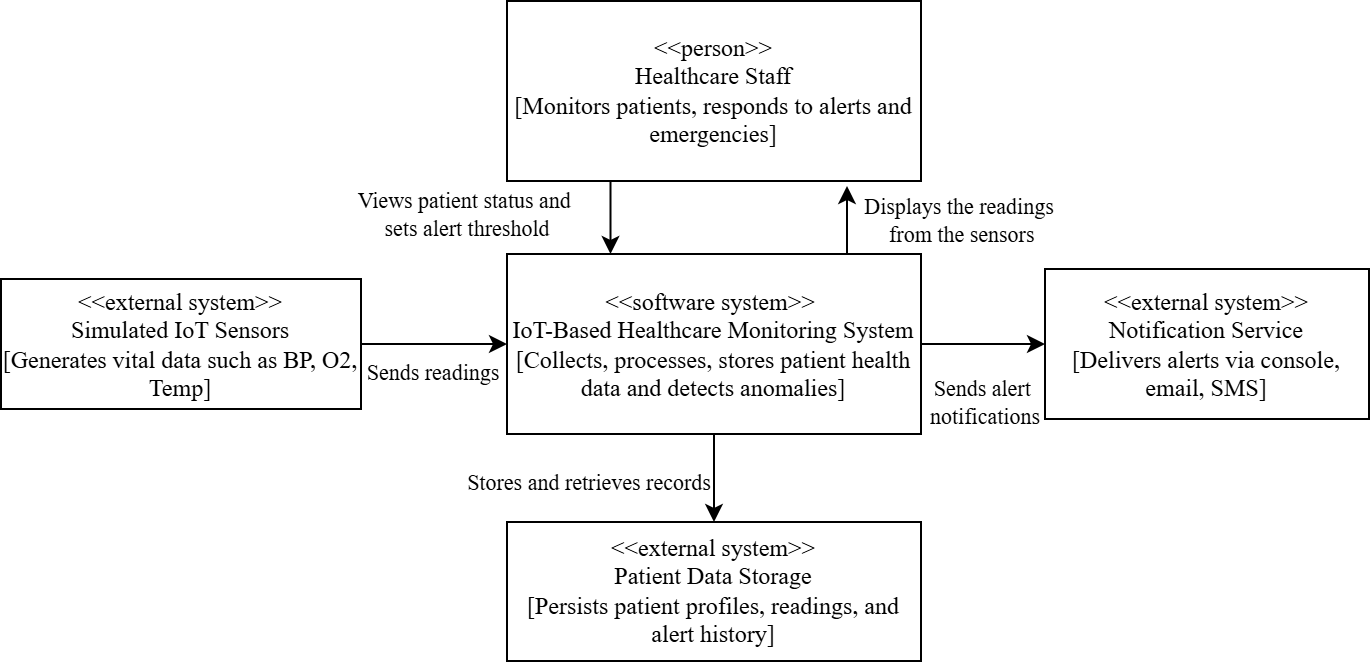

The diagram above was exported from draw.io. Its source (the exported page's mxGraphModel, read from the mxfile embedded in the PNG):
<mxGraphModel dx="943" dy="449" grid="0" gridSize="10" guides="0" tooltips="1" connect="1" arrows="1" fold="1" page="1" pageScale="1" pageWidth="850" pageHeight="1100" math="0" shadow="0">
  <root>
    <mxCell id="0" />
    <mxCell id="1" parent="0" />
    <mxCell id="ZEI5CuUZOP771_7zh3Vw-15" edge="1" parent="1" source="ZEI5CuUZOP771_7zh3Vw-20" style="edgeStyle=orthogonalEdgeStyle;rounded=0;orthogonalLoop=1;jettySize=auto;html=1;exitX=0.5;exitY=1;exitDx=0;exitDy=0;entryX=0.5;entryY=0;entryDx=0;entryDy=0;" target="ZEI5CuUZOP771_7zh3Vw-25">
      <mxGeometry relative="1" as="geometry" />
    </mxCell>
    <mxCell id="ZEI5CuUZOP771_7zh3Vw-16" connectable="0" parent="ZEI5CuUZOP771_7zh3Vw-15" style="edgeLabel;html=1;align=center;verticalAlign=middle;resizable=0;points=[];" value="&lt;font face=&quot;Times New Roman&quot;&gt;Stores and retrieves records&lt;/font&gt;" vertex="1">
      <mxGeometry relative="1" x="-0.156" y="-1" as="geometry">
        <mxPoint x="-62" y="6" as="offset" />
      </mxGeometry>
    </mxCell>
    <mxCell id="ZEI5CuUZOP771_7zh3Vw-17" edge="1" parent="1" source="ZEI5CuUZOP771_7zh3Vw-20" style="edgeStyle=orthogonalEdgeStyle;rounded=0;orthogonalLoop=1;jettySize=auto;html=1;exitX=0.75;exitY=0;exitDx=0;exitDy=0;entryX=1;entryY=0;entryDx=0;entryDy=0;">
      <mxGeometry relative="1" as="geometry">
        <mxPoint x="775" y="477.5" as="targetPoint" />
      </mxGeometry>
    </mxCell>
    <mxCell id="ZEI5CuUZOP771_7zh3Vw-33" connectable="0" parent="ZEI5CuUZOP771_7zh3Vw-17" style="edgeLabel;html=1;align=center;verticalAlign=middle;resizable=0;points=[];" value="&lt;font style=&quot;font-size: 11px;&quot; face=&quot;Times New Roman&quot;&gt;Displays the readings&lt;/font&gt;&lt;div&gt;&lt;font face=&quot;Times New Roman&quot; style=&quot;font-size: 11px;&quot;&gt;&amp;nbsp;from the sensors&lt;/font&gt;&lt;/div&gt;" vertex="1">
      <mxGeometry relative="1" x="0.1851" as="geometry">
        <mxPoint x="56" y="-3" as="offset" />
      </mxGeometry>
    </mxCell>
    <mxCell id="ZEI5CuUZOP771_7zh3Vw-18" edge="1" parent="1" source="ZEI5CuUZOP771_7zh3Vw-20" style="edgeStyle=orthogonalEdgeStyle;rounded=0;orthogonalLoop=1;jettySize=auto;html=1;exitX=1;exitY=0.5;exitDx=0;exitDy=0;" target="ZEI5CuUZOP771_7zh3Vw-24">
      <mxGeometry relative="1" as="geometry" />
    </mxCell>
    <mxCell id="ZEI5CuUZOP771_7zh3Vw-19" connectable="0" parent="ZEI5CuUZOP771_7zh3Vw-18" style="edgeLabel;html=1;align=center;verticalAlign=middle;resizable=0;points=[];" value="&lt;font face=&quot;Times New Roman&quot;&gt;Sends alert&amp;nbsp;&lt;/font&gt;&lt;div&gt;&lt;font face=&quot;Times New Roman&quot;&gt;notifications&lt;/font&gt;&lt;/div&gt;" vertex="1">
      <mxGeometry relative="1" x="-0.1129" as="geometry">
        <mxPoint x="4" y="29" as="offset" />
      </mxGeometry>
    </mxCell>
    <mxCell id="ZEI5CuUZOP771_7zh3Vw-20" parent="1" style="rounded=0;whiteSpace=wrap;html=1;" value="&lt;font face=&quot;Times New Roman&quot;&gt;&amp;lt;&amp;lt;software system&amp;gt;&amp;gt;&amp;nbsp;&lt;/font&gt;&lt;div&gt;&lt;font face=&quot;Times New Roman&quot;&gt;IoT-Based Healthcare Monitoring System [Collects, processes, stores patient health data and detects anomalies]&lt;/font&gt;&lt;/div&gt;" vertex="1">
      <mxGeometry height="90" width="207" x="605" y="511.5" as="geometry" />
    </mxCell>
    <mxCell id="ZEI5CuUZOP771_7zh3Vw-21" edge="1" parent="1" source="ZEI5CuUZOP771_7zh3Vw-23" style="edgeStyle=orthogonalEdgeStyle;rounded=0;orthogonalLoop=1;jettySize=auto;html=1;exitX=1;exitY=0.5;exitDx=0;exitDy=0;" target="ZEI5CuUZOP771_7zh3Vw-20">
      <mxGeometry relative="1" as="geometry" />
    </mxCell>
    <mxCell id="ZEI5CuUZOP771_7zh3Vw-22" connectable="0" parent="ZEI5CuUZOP771_7zh3Vw-21" style="edgeLabel;html=1;align=center;verticalAlign=middle;resizable=0;points=[];" value="&lt;font face=&quot;Times New Roman&quot;&gt;Sends readings&lt;/font&gt;" vertex="1">
      <mxGeometry relative="1" x="-0.6184" as="geometry">
        <mxPoint x="22" y="14" as="offset" />
      </mxGeometry>
    </mxCell>
    <mxCell id="ZEI5CuUZOP771_7zh3Vw-23" parent="1" style="rounded=0;whiteSpace=wrap;html=1;" value="&lt;span&gt;&lt;font face=&quot;Times New Roman&quot; style=&quot;font-size: 12px;&quot;&gt;&lt;span style=&quot;box-sizing: border-box; border: 0px solid rgb(222, 220, 209); --tw-border-spacing-x: 0; --tw-border-spacing-y: 0; --tw-translate-x: 0; --tw-translate-y: 0; --tw-rotate: 0; --tw-skew-x: 0; --tw-skew-y: 0; --tw-scale-x: 1; --tw-scale-y: 1; --tw-pan-x: ; --tw-pan-y: ; --tw-pinch-zoom: ; --tw-scroll-snap-strictness: proximity; --tw-gradient-from-position: ; --tw-gradient-via-position: ; --tw-gradient-to-position: ; --tw-ordinal: ; --tw-slashed-zero: ; --tw-numeric-figure: ; --tw-numeric-spacing: ; --tw-numeric-fraction: ; --tw-ring-inset: ; --tw-ring-offset-width: 0px; --tw-ring-offset-color: light-dark(#fff, #000000); --tw-ring-color: hsl(210 70.9% 51.6%/1); --tw-ring-offset-shadow: 0 0 #0000; --tw-ring-shadow: 0 0 #0000; --tw-shadow: 0 0 #0000; --tw-shadow-colored: 0 0 #0000; --tw-blur: ; --tw-brightness: ; --tw-contrast: ; --tw-grayscale: ; --tw-hue-rotate: ; --tw-invert: ; --tw-saturate: ; --tw-sepia: ; --tw-drop-shadow: ; --tw-backdrop-blur: ; --tw-backdrop-brightness: ; --tw-backdrop-contrast: ; --tw-backdrop-grayscale: ; --tw-backdrop-hue-rotate: ; --tw-backdrop-invert: ; --tw-backdrop-opacity: ; --tw-backdrop-saturate: ; --tw-backdrop-sepia: ; --tw-contain-size: ; --tw-contain-layout: ; --tw-contain-paint: ; --tw-contain-style: ; outline-color: rgb(44, 132, 219); scrollbar-width: thin; scrollbar-color: rgba(222, 220, 209, 0.35) rgba(0, 0, 0, 0); font-variant-ligatures: none; text-align: left; white-space-collapse: preserve;&quot;&gt;&amp;lt;&amp;lt;external system&amp;gt;&amp;gt;&lt;br&gt;&lt;/span&gt;&lt;span style=&quot;box-sizing: border-box; border: 0px solid rgb(222, 220, 209); --tw-border-spacing-x: 0; --tw-border-spacing-y: 0; --tw-translate-x: 0; --tw-translate-y: 0; --tw-rotate: 0; --tw-skew-x: 0; --tw-skew-y: 0; --tw-scale-x: 1; --tw-scale-y: 1; --tw-pan-x: ; --tw-pan-y: ; --tw-pinch-zoom: ; --tw-scroll-snap-strictness: proximity; --tw-gradient-from-position: ; --tw-gradient-via-position: ; --tw-gradient-to-position: ; --tw-ordinal: ; --tw-slashed-zero: ; --tw-numeric-figure: ; --tw-numeric-spacing: ; --tw-numeric-fraction: ; --tw-ring-inset: ; --tw-ring-offset-width: 0px; --tw-ring-offset-color: light-dark(#fff, #000000); --tw-ring-color: hsl(210 70.9% 51.6%/1); --tw-ring-offset-shadow: 0 0 #0000; --tw-ring-shadow: 0 0 #0000; --tw-shadow: 0 0 #0000; --tw-shadow-colored: 0 0 #0000; --tw-blur: ; --tw-brightness: ; --tw-contrast: ; --tw-grayscale: ; --tw-hue-rotate: ; --tw-invert: ; --tw-saturate: ; --tw-sepia: ; --tw-drop-shadow: ; --tw-backdrop-blur: ; --tw-backdrop-brightness: ; --tw-backdrop-contrast: ; --tw-backdrop-grayscale: ; --tw-backdrop-hue-rotate: ; --tw-backdrop-invert: ; --tw-backdrop-opacity: ; --tw-backdrop-saturate: ; --tw-backdrop-sepia: ; --tw-contain-size: ; --tw-contain-layout: ; --tw-contain-paint: ; --tw-contain-style: ; outline-color: rgb(44, 132, 219); scrollbar-width: thin; scrollbar-color: rgba(222, 220, 209, 0.35) rgba(0, 0, 0, 0); font-variant-ligatures: none; text-align: left; white-space-collapse: preserve;&quot;&gt;Simulated IoT Sensors&lt;br&gt;&lt;/span&gt;&lt;span style=&quot;box-sizing: border-box; border: 0px solid rgb(222, 220, 209); --tw-border-spacing-x: 0; --tw-border-spacing-y: 0; --tw-translate-x: 0; --tw-translate-y: 0; --tw-rotate: 0; --tw-skew-x: 0; --tw-skew-y: 0; --tw-scale-x: 1; --tw-scale-y: 1; --tw-pan-x: ; --tw-pan-y: ; --tw-pinch-zoom: ; --tw-scroll-snap-strictness: proximity; --tw-gradient-from-position: ; --tw-gradient-via-position: ; --tw-gradient-to-position: ; --tw-ordinal: ; --tw-slashed-zero: ; --tw-numeric-figure: ; --tw-numeric-spacing: ; --tw-numeric-fraction: ; --tw-ring-inset: ; --tw-ring-offset-width: 0px; --tw-ring-offset-color: light-dark(#fff, #000000); --tw-ring-color: hsl(210 70.9% 51.6%/1); --tw-ring-offset-shadow: 0 0 #0000; --tw-ring-shadow: 0 0 #0000; --tw-shadow: 0 0 #0000; --tw-shadow-colored: 0 0 #0000; --tw-blur: ; --tw-brightness: ; --tw-contrast: ; --tw-grayscale: ; --tw-hue-rotate: ; --tw-invert: ; --tw-saturate: ; --tw-sepia: ; --tw-drop-shadow: ; --tw-backdrop-blur: ; --tw-backdrop-brightness: ; --tw-backdrop-contrast: ; --tw-backdrop-grayscale: ; --tw-backdrop-hue-rotate: ; --tw-backdrop-invert: ; --tw-backdrop-opacity: ; --tw-backdrop-saturate: ; --tw-backdrop-sepia: ; --tw-contain-size: ; --tw-contain-layout: ; --tw-contain-paint: ; --tw-contain-style: ; outline-color: rgb(44, 132, 219); scrollbar-width: thin; scrollbar-color: rgba(222, 220, 209, 0.35) rgba(0, 0, 0, 0); font-variant-ligatures: none; text-align: left; white-space-collapse: preserve;&quot;&gt;[Generates vital data such as BP, O2, Temp]&lt;/span&gt;&lt;/font&gt;&lt;/span&gt;" vertex="1">
      <mxGeometry height="65" width="180" x="352" y="524" as="geometry" />
    </mxCell>
    <mxCell id="ZEI5CuUZOP771_7zh3Vw-24" parent="1" style="rounded=0;whiteSpace=wrap;html=1;" value="&lt;font face=&quot;Times New Roman&quot; style=&quot;font-size: 12px;&quot;&gt;&amp;lt;&amp;lt;external system&amp;gt;&amp;gt;&lt;br&gt;Notification Service&lt;br&gt;[Delivers alerts via console, email, SMS]&lt;/font&gt;" vertex="1">
      <mxGeometry height="75" width="162" x="874" y="519" as="geometry" />
    </mxCell>
    <mxCell id="ZEI5CuUZOP771_7zh3Vw-25" parent="1" style="rounded=0;whiteSpace=wrap;html=1;" value="&lt;div&gt;&lt;font style=&quot;font-size: 12px;&quot; face=&quot;Times New Roman&quot;&gt;&amp;lt;&amp;lt;external system&amp;gt;&amp;gt;&lt;/font&gt;&lt;/div&gt;&lt;div&gt;&lt;font face=&quot;Times New Roman&quot; style=&quot;font-size: 12px;&quot;&gt;Patient Data Storage&lt;/font&gt;&lt;/div&gt;&lt;div&gt;&lt;font face=&quot;Times New Roman&quot; style=&quot;font-size: 12px;&quot;&gt;[Persists patient profiles, readings, and alert history]&lt;/font&gt;&lt;/div&gt;" vertex="1">
      <mxGeometry height="69.5" width="207" x="605" y="645.5" as="geometry" />
    </mxCell>
    <mxCell id="ZEI5CuUZOP771_7zh3Vw-27" edge="1" parent="1" source="ZEI5CuUZOP771_7zh3Vw-28" style="edgeStyle=orthogonalEdgeStyle;rounded=0;orthogonalLoop=1;jettySize=auto;html=1;exitX=0.25;exitY=1;exitDx=0;exitDy=0;entryX=0.25;entryY=0;entryDx=0;entryDy=0;" target="ZEI5CuUZOP771_7zh3Vw-20">
      <mxGeometry relative="1" as="geometry" />
    </mxCell>
    <mxCell id="ZEI5CuUZOP771_7zh3Vw-32" connectable="0" parent="ZEI5CuUZOP771_7zh3Vw-27" style="edgeLabel;html=1;align=center;verticalAlign=middle;resizable=0;points=[];" value="&lt;font style=&quot;font-size: 11px;&quot; face=&quot;Times New Roman&quot;&gt;Views patient status and&amp;nbsp;&lt;/font&gt;&lt;div&gt;&lt;font style=&quot;font-size: 11px;&quot; face=&quot;Times New Roman&quot;&gt;sets alert threshold&lt;/font&gt;&lt;/div&gt;" vertex="1">
      <mxGeometry relative="1" x="-0.2207" y="-2" as="geometry">
        <mxPoint x="-70" y="3" as="offset" />
      </mxGeometry>
    </mxCell>
    <mxCell id="ZEI5CuUZOP771_7zh3Vw-28" parent="1" style="rounded=0;whiteSpace=wrap;html=1;" value="&lt;div&gt;&lt;font face=&quot;Times New Roman&quot;&gt;&amp;lt;&amp;lt;person&amp;gt;&amp;gt;&lt;/font&gt;&lt;/div&gt;&lt;div&gt;&lt;font face=&quot;Times New Roman&quot;&gt;&amp;nbsp; &amp;nbsp; &amp;nbsp; Healthcare Staff&amp;nbsp; &amp;nbsp; &amp;nbsp;&amp;nbsp;&lt;/font&gt;&lt;/div&gt;&lt;div&gt;&lt;font face=&quot;Times New Roman&quot;&gt;&lt;span style=&quot;background-color: transparent; color: light-dark(rgb(0, 0, 0), rgb(255, 255, 255));&quot;&gt;[Monitors patients, responds&amp;nbsp;&lt;/span&gt;&lt;span style=&quot;background-color: transparent; color: light-dark(rgb(0, 0, 0), rgb(255, 255, 255));&quot;&gt;to alerts and emergencies]&lt;/span&gt;&lt;/font&gt;&lt;/div&gt;" vertex="1">
      <mxGeometry height="90" width="207" x="605" y="385" as="geometry" />
    </mxCell>
  </root>
</mxGraphModel>